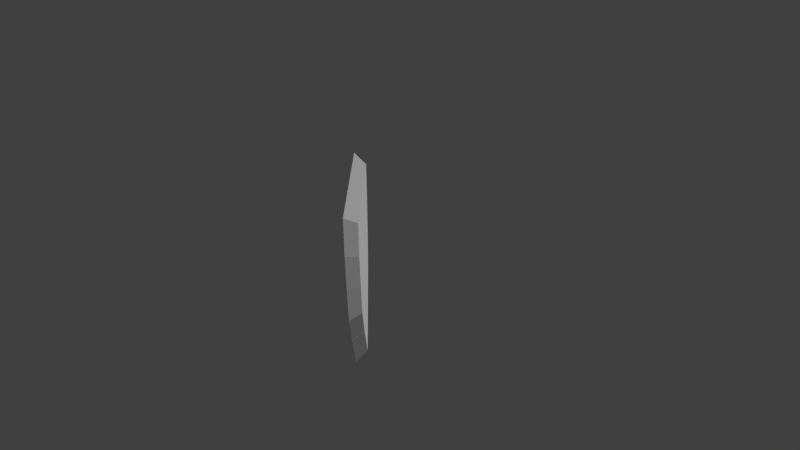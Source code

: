 # Source: escutAnimat.blend  (saved by Blender 2.68.0; exported with 4.5.12 LTS)
import bpy
from mathutils import Matrix  # noqa: F401  (used for matrix-valued properties, if any)

bpy.ops.wm.read_factory_settings(use_empty=True)
scene = bpy.context.scene
scene.name = 'Scene'

# ---- collections
col_collection_1 = bpy.data.collections.new('Collection 1'); scene.collection.children.link(col_collection_1)

# ---- materials (node trees are filled in below, after node groups)
mat_material_001 = bpy.data.materials.new('Material.001')
mat_material_001.alpha_threshold = 0.0
mat_material_001.use_transparent_shadow = False
mat_material_001.roughness = 0.5
mat_material_001.line_color = (0.0, 0.0, 0.0, 1.0)

# ---- material node trees

# ---- world
world_world = bpy.data.worlds.new('World'); scene.world = world_world
world_world.color = (0.05088, 0.05088, 0.05088)
world_world.use_sun_shadow = False
world_world.sun_shadow_jitter_overblur = 0.0
world_world.cycles.sampling_method = 'MANUAL'
world_world.cycles.sample_map_resolution = 256

# ---- cameras
cam_camera = bpy.data.cameras.new('Camera')
cam_camera.clip_end = 100.0
cam_camera.lens = 35.0
cam_camera.sensor_width = 32.0
cam_camera.sensor_height = 18.0
cam_camera.ortho_scale = 7.314
cam_camera.dof.focus_distance = 0.0
cam_camera.dof.aperture_fstop = 128.0

# ---- lights
light_lamp = bpy.data.lights.new('Lamp', 'SUN')
light_lamp.transmission_factor = 0.0
light_lamp.cutoff_distance = 30.0
light_lamp.angle = 0.1993
light_lamp.energy = 1.0
light_lamp.shadow_buffer_clip_start = 1.001
light_lamp.shadow_soft_size = 0.1
light_lamp.shadow_cascade_max_distance = 1000.0
light_lamp.cycles.use_multiple_importance_sampling = False

# ---- meshes
me_cube_001 = bpy.data.meshes.new('Cube.001')
me_cube_001.from_pydata([(-0.4448, -0.8884, -1.0), (-0.8852, 0.8822, -1.0), (0.8855, 0.8822, -1.0), (0.439, -0.8884, -1.0), (-0.7932, -0.003113, -1.0), (0.000154, 0.8822, -1.0), (0.8119, -0.003113, -1.0), (0.000154, -1.489, -1.0), (-0.6942, -0.4458, -1.0), (-0.4425, 0.8822, -1.0), (0.8855, 0.4395, -1.0), (0.4428, -0.8884, -1.0), (-0.8852, 0.4395, -1.0), (0.4428, 0.8822, -1.0), (0.7119, -0.4458, -1.0), (-0.4425, -0.8884, -1.0), (0.4428, -0.003113, -1.0), (-0.4425, -0.003113, -1.0), (0.000154, -0.4458, -1.0), (0.4428, 0.4395, -1.0), (0.4428, -0.4458, -1.0), (-0.4425, -0.4458, -1.0), (-0.4425, 0.4395, -1.0), (-0.5026, -1.0, -2.36), (-1.0, 1.0, -2.36), (1.0, 1.0, -2.36), (0.4957, -1.0, -2.36), (-0.8961, 0.0, -2.36), (0.0, 1.0, -2.36), (0.917, 0.0, -2.36), (0.0, -1.679, -2.36), (-0.7843, -0.5, -2.36), (-0.5, 1.0, -2.36), (1.0, 0.5, -2.36), (0.5, -1.0, -2.36), (-1.0, 0.5, -2.36), (0.5, 1.0, -2.36), (0.804, -0.5, -2.36), (-0.5, -1.0, -2.36), (0.5, 0.0, -2.36), (-0.5, 0.0, -2.36), (0.0, -0.5, -2.36), (0.5, 0.5, -2.36), (0.5, -0.5, -2.36), (-0.5, -0.5, -2.36), (-0.5, 0.5, -2.36)], [], [(19, 10, 2, 13), (20, 14, 6, 16), (16, 6, 10, 19), (11, 3, 14, 20), (7, 11, 20, 18), (15, 7, 18, 21), (0, 15, 21, 8), (8, 21, 17, 4), (4, 17, 22, 12), (12, 22, 9, 1), (42, 36, 25, 33), (43, 39, 29, 37), (39, 42, 33, 29), (34, 43, 37, 26), (30, 41, 43, 34), (38, 44, 41, 30), (23, 31, 44, 38), (31, 27, 40, 44), (27, 35, 45, 40), (35, 24, 32, 45), (0, 8, 31, 23), (7, 15, 38, 30), (9, 5, 28, 32), (15, 0, 23, 38), (1, 9, 32, 24), (10, 6, 29, 33), (2, 10, 33, 25), (11, 7, 30, 34), (3, 11, 34, 26), (4, 12, 35, 27), (12, 1, 24, 35), (5, 13, 36, 28), (13, 2, 25, 36), (6, 14, 37, 29), (8, 4, 27, 31), (14, 3, 26, 37), (21, 18, 20, 16, 19, 13, 5, 9, 22, 17), (44, 40, 45, 32, 28, 36, 42, 39, 43, 41)])
_uv = me_cube_001.uv_layers.new(name='UVMap')
_uv.uv.foreach_set('vector', [0.4138, 0.8813, 0.5428, 0.881, 0.5432, 0.9788, 0.4142, 0.9791, 0.413, 0.6858, 0.4914, 0.6856, 0.521, 0.7833, 0.4134, 0.7835, 0.4134, 0.7835, 0.521, 0.7833, 0.5428, 0.881, 0.4138, 0.8813, 0.4126, 0.588, 0.4115, 0.588, 0.4914, 0.6856, 0.413, 0.6858, 0.283, 0.4557, 0.4126, 0.588, 0.413, 0.6858, 0.2839, 0.6861, 0.1544, 0.5886, 0.283, 0.4557, 0.2839, 0.6861, 0.1548, 0.6864, 0.1538, 0.5886, 0.1544, 0.5886, 0.1548, 0.6864, 0.08145, 0.6866, 0.08145, 0.6866, 0.1548, 0.6864, 0.1552, 0.7841, 0.05298, 0.7844, 0.05298, 0.7844, 0.1552, 0.7841, 0.1556, 0.8819, 0.02656, 0.8822, 0.02656, 0.8822, 0.1556, 0.8819, 0.156, 0.9797, 0.02696, 0.98, 0.8121, 0.1685, 0.8083, 0.03485, 0.9507, 0.039, 0.9712, 0.03415, 0.8064, 0.359, 0.8093, 0.2638, 0.9706, 0.2575, 0.9664, 0.4099, 0.8093, 0.2638, 0.8121, 0.1685, 0.9712, 0.03415, 0.9706, 0.2575, 0.9666, 0.5568, 0.8064, 0.359, 0.9664, 0.4099, 0.9658, 0.4587, 0.7099, 0.551, 0.7158, 0.3563, 0.8064, 0.359, 0.9666, 0.5568, 0.4462, 0.5449, 0.6252, 0.3536, 0.7158, 0.3563, 0.7099, 0.551, 0.4549, 0.3953, 0.4555, 0.3161, 0.6252, 0.3536, 0.4462, 0.5449, 0.4555, 0.3161, 0.4531, 0.2397, 0.628, 0.2583, 0.6252, 0.3536, 0.4531, 0.2397, 0.4577, 0.1498, 0.6309, 0.163, 0.628, 0.2583, 0.4577, 0.1498, 0.4637, 0.03281, 0.6321, 0.03222, 0.6309, 0.163, 0.298, 0.4772, 0.2312, 0.5414, 0.2138, 0.5149, 0.2892, 0.4423, 0.5432, 0.9749, 0.5248, 0.9719, 0.5248, 0.7178, 0.5556, 0.7201, 0.1893, 0.9678, 0.2717, 0.9671, 0.2725, 0.9795, 0.1795, 0.9802, 0.1155, 0.7532, 0.1151, 0.7531, 0.1152, 0.499, 0.1157, 0.499, 0.1069, 0.9684, 0.1893, 0.9678, 0.1795, 0.9802, 0.08643, 0.981, 0.4658, 0.6635, 0.4086, 0.6041, 0.4273, 0.593, 0.492, 0.6602, 0.5201, 0.72, 0.4658, 0.6635, 0.492, 0.6602, 0.5533, 0.724, 0.05024, 0.9718, 0.01919, 0.9669, 0.01514, 0.7122, 0.05022, 0.7177, 0.1164, 0.7509, 0.1157, 0.7508, 0.1159, 0.499, 0.1167, 0.4991, 0.1708, 0.5999, 0.1108, 0.6581, 0.07778, 0.6467, 0.1456, 0.5809, 0.1108, 0.6581, 0.05463, 0.7128, 0.01435, 0.7084, 0.07778, 0.6467, 0.2717, 0.9671, 0.354, 0.9665, 0.3656, 0.9788, 0.2725, 0.9795, 0.354, 0.9665, 0.4364, 0.9659, 0.4586, 0.9781, 0.3656, 0.9788, 0.4086, 0.6041, 0.3502, 0.5435, 0.3614, 0.5246, 0.4273, 0.593, 0.2312, 0.5414, 0.1708, 0.5999, 0.1456, 0.5809, 0.2138, 0.5149, 0.3502, 0.5435, 0.2848, 0.476, 0.2875, 0.4483, 0.3614, 0.5246, 0.1548, 0.6864, 0.2839, 0.6861, 0.413, 0.6858, 0.4134, 0.7835, 0.4138, 0.8813, 0.4142, 0.9791, 0.2851, 0.9794, 0.156, 0.9797, 0.1556, 0.8819, 0.1552, 0.7841, 0.6252, 0.3536, 0.628, 0.2583, 0.6309, 0.163, 0.6321, 0.03222, 0.7227, 0.03497, 0.8083, 0.03485, 0.8121, 0.1685, 0.8093, 0.2638, 0.8064, 0.359, 0.7158, 0.3563])
me_cube_001.materials.append(mat_material_001)
me_cube_001.use_remesh_preserve_volume = False
me_cube_001.use_remesh_preserve_attributes = False
me_cube_001.use_mirror_vertex_groups = False
me_cube_001.update()

# ---- objects
ob_lamp_001 = bpy.data.objects.new('Lamp.001', light_lamp)
ob_cube = bpy.data.objects.new('Cube', me_cube_001)
ob_lamp = bpy.data.objects.new('Lamp', light_lamp)
ob_camera = bpy.data.objects.new('Camera', cam_camera)

# ---- transforms, parenting, visibility, modifiers, constraints
ob_lamp_001.location = (-3.805, 1.005, -1.963)
ob_lamp_001.rotation_euler = (2.305, 0.671, 3.868)
ob_lamp_001.lock_rotations_4d = False
ob_lamp_001.empty_display_type = 'ARROWS'
ob_lamp_001.color = (0.0, 0.0, 0.0, 0.0)
ob_lamp_001.lineart.crease_threshold = 0.0
ob_cube.location = (0.0, 0.0, 0.0)
ob_cube.rotation_euler = (1.571, 0.0, 5.51)
ob_cube.scale = (1.0, 1.0, -0.1192)
ob_cube.lineart.crease_threshold = 0.0
ob_lamp.location = (4.076, 1.005, 5.904)
ob_lamp.rotation_euler = (0.6503, 0.05522, 1.866)
ob_lamp.lock_rotations_4d = False
ob_lamp.empty_display_type = 'ARROWS'
ob_lamp.color = (0.0, 0.0, 0.0, 0.0)
ob_lamp.lineart.crease_threshold = 0.0
ob_camera.location = (7.481, -6.508, 5.344)
ob_camera.rotation_euler = (1.109, 0.01082, 0.8149)
ob_camera.lock_rotations_4d = False
ob_camera.empty_display_type = 'ARROWS'
ob_camera.color = (0.0, 0.0, 0.0, 0.0)
ob_camera.display_type = 'WIRE'
ob_camera.lineart.crease_threshold = 0.0

# ---- collection membership
col_collection_1.objects.link(ob_lamp_001)
col_collection_1.objects.link(ob_cube)
col_collection_1.objects.link(ob_lamp)
col_collection_1.objects.link(ob_camera)

# ---- scene / render settings (as saved in the file)
scene.camera = ob_camera
scene.frame_start = 0; scene.frame_end = 40; scene.frame_set(34)
scene.render.engine = 'BLENDER_EEVEE_NEXT'
scene.render.image_settings.color_mode = 'RGB'
scene.render.image_settings.compression = 90
scene.render.resolution_percentage = 50
scene.render.dither_intensity = 0.0
scene.cycles.use_denoising = False
scene.cycles.samples = 10
scene.cycles.sampling_pattern = 'TABULATED_SOBOL'
scene.cycles.light_sampling_threshold = 0.0
scene.cycles.use_adaptive_sampling = False
scene.cycles.use_light_tree = False
scene.cycles.blur_glossy = 0.0
scene.cycles.volume_bounces = 1
scene.cycles.pixel_filter_type = 'GAUSSIAN'
scene.cycles.sample_clamp_indirect = 0.0
scene.view_settings.view_transform = 'Standard'
bpy.context.view_layer.update()

